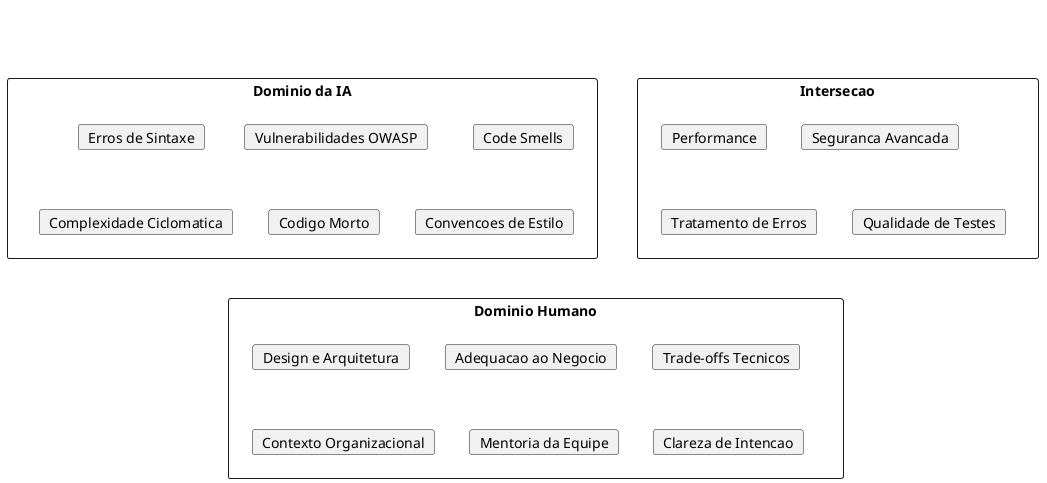

The diagram above was rendered by PlantUML. Its source (embedded in the PNG):
@startuml
skinparam backgroundColor white

rectangle "Dominio da IA" as IA {
  card "Erros de Sintaxe"
  card "Vulnerabilidades OWASP"
  card "Code Smells"
  card "Complexidade Ciclomatica"
  card "Codigo Morto"
  card "Convencoes de Estilo"
}

rectangle "Intersecao" as AMBOS {
  card "Performance"
  card "Seguranca Avancada"
  card "Tratamento de Erros"
  card "Qualidade de Testes"
}

rectangle "Dominio Humano" as HUMANO {
  card "Design e Arquitetura"
  card "Adequacao ao Negocio"
  card "Trade-offs Tecnicos"
  card "Contexto Organizacional"
  card "Mentoria da Equipe"
  card "Clareza de Intencao"
}

IA -[hidden]right- AMBOS
AMBOS -[hidden]right- HUMANO
@enduml